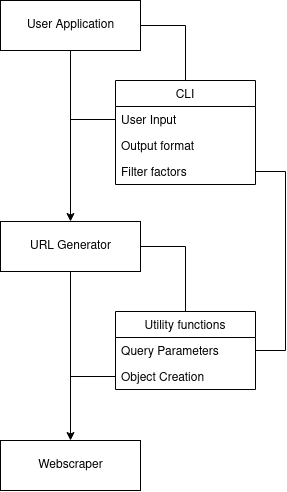

The diagram above was exported from draw.io. Its source (the exported page's mxGraphModel, read from the mxfile embedded in the PNG):
<mxGraphModel dx="1185" dy="634" grid="1" gridSize="10" guides="1" tooltips="1" connect="1" arrows="1" fold="1" page="1" pageScale="1" pageWidth="850" pageHeight="1100" math="0" shadow="0">
  <root>
    <mxCell id="0" />
    <mxCell id="1" parent="0" />
    <mxCell id="TKnDQqzg2s7gjmxdftw2-1" value="User Application" style="html=1;" vertex="1" parent="1">
      <mxGeometry x="355" y="110" width="140" height="50" as="geometry" />
    </mxCell>
    <mxCell id="TKnDQqzg2s7gjmxdftw2-2" value="CLI" style="swimlane;fontStyle=0;childLayout=stackLayout;horizontal=1;startSize=26;fillColor=none;horizontalStack=0;resizeParent=1;resizeParentMax=0;resizeLast=0;collapsible=1;marginBottom=0;" vertex="1" parent="1">
      <mxGeometry x="470" y="190" width="140" height="104" as="geometry" />
    </mxCell>
    <mxCell id="TKnDQqzg2s7gjmxdftw2-3" value="User Input" style="text;strokeColor=none;fillColor=none;align=left;verticalAlign=top;spacingLeft=4;spacingRight=4;overflow=hidden;rotatable=0;points=[[0,0.5],[1,0.5]];portConstraint=eastwest;" vertex="1" parent="TKnDQqzg2s7gjmxdftw2-2">
      <mxGeometry y="26" width="140" height="26" as="geometry" />
    </mxCell>
    <mxCell id="TKnDQqzg2s7gjmxdftw2-5" value="Output format" style="text;strokeColor=none;fillColor=none;align=left;verticalAlign=top;spacingLeft=4;spacingRight=4;overflow=hidden;rotatable=0;points=[[0,0.5],[1,0.5]];portConstraint=eastwest;" vertex="1" parent="TKnDQqzg2s7gjmxdftw2-2">
      <mxGeometry y="52" width="140" height="26" as="geometry" />
    </mxCell>
    <mxCell id="TKnDQqzg2s7gjmxdftw2-4" value="Filter factors" style="text;strokeColor=none;fillColor=none;align=left;verticalAlign=top;spacingLeft=4;spacingRight=4;overflow=hidden;rotatable=0;points=[[0,0.5],[1,0.5]];portConstraint=eastwest;" vertex="1" parent="TKnDQqzg2s7gjmxdftw2-2">
      <mxGeometry y="78" width="140" height="26" as="geometry" />
    </mxCell>
    <mxCell id="TKnDQqzg2s7gjmxdftw2-6" value="URL Generator" style="html=1;" vertex="1" parent="1">
      <mxGeometry x="355" y="331" width="140" height="50" as="geometry" />
    </mxCell>
    <mxCell id="TKnDQqzg2s7gjmxdftw2-7" value="Utility functions" style="swimlane;fontStyle=0;childLayout=stackLayout;horizontal=1;startSize=26;fillColor=none;horizontalStack=0;resizeParent=1;resizeParentMax=0;resizeLast=0;collapsible=1;marginBottom=0;" vertex="1" parent="1">
      <mxGeometry x="470" y="421" width="140" height="78" as="geometry" />
    </mxCell>
    <mxCell id="TKnDQqzg2s7gjmxdftw2-8" value="Query Parameters" style="text;strokeColor=none;fillColor=none;align=left;verticalAlign=top;spacingLeft=4;spacingRight=4;overflow=hidden;rotatable=0;points=[[0,0.5],[1,0.5]];portConstraint=eastwest;" vertex="1" parent="TKnDQqzg2s7gjmxdftw2-7">
      <mxGeometry y="26" width="140" height="26" as="geometry" />
    </mxCell>
    <mxCell id="TKnDQqzg2s7gjmxdftw2-9" value="Object Creation" style="text;strokeColor=none;fillColor=none;align=left;verticalAlign=top;spacingLeft=4;spacingRight=4;overflow=hidden;rotatable=0;points=[[0,0.5],[1,0.5]];portConstraint=eastwest;" vertex="1" parent="TKnDQqzg2s7gjmxdftw2-7">
      <mxGeometry y="52" width="140" height="26" as="geometry" />
    </mxCell>
    <mxCell id="TKnDQqzg2s7gjmxdftw2-11" value="Webscraper" style="html=1;" vertex="1" parent="1">
      <mxGeometry x="355" y="550" width="140" height="50" as="geometry" />
    </mxCell>
    <mxCell id="TKnDQqzg2s7gjmxdftw2-15" value="" style="endArrow=classic;html=1;rounded=0;exitX=0.5;exitY=1;exitDx=0;exitDy=0;entryX=0.5;entryY=0;entryDx=0;entryDy=0;" edge="1" parent="1" source="TKnDQqzg2s7gjmxdftw2-1" target="TKnDQqzg2s7gjmxdftw2-6">
      <mxGeometry width="50" height="50" relative="1" as="geometry">
        <mxPoint x="400" y="420" as="sourcePoint" />
        <mxPoint x="450" y="370" as="targetPoint" />
      </mxGeometry>
    </mxCell>
    <mxCell id="TKnDQqzg2s7gjmxdftw2-16" value="" style="endArrow=classic;html=1;rounded=0;entryX=0.5;entryY=0;entryDx=0;entryDy=0;exitX=0.5;exitY=1;exitDx=0;exitDy=0;" edge="1" parent="1" source="TKnDQqzg2s7gjmxdftw2-6" target="TKnDQqzg2s7gjmxdftw2-11">
      <mxGeometry width="50" height="50" relative="1" as="geometry">
        <mxPoint x="400" y="420" as="sourcePoint" />
        <mxPoint x="450" y="370" as="targetPoint" />
      </mxGeometry>
    </mxCell>
    <mxCell id="TKnDQqzg2s7gjmxdftw2-17" value="" style="endArrow=none;html=1;rounded=0;entryX=0.5;entryY=1;entryDx=0;entryDy=0;exitX=0;exitY=0.5;exitDx=0;exitDy=0;" edge="1" parent="1" source="TKnDQqzg2s7gjmxdftw2-3" target="TKnDQqzg2s7gjmxdftw2-1">
      <mxGeometry width="50" height="50" relative="1" as="geometry">
        <mxPoint x="460" y="230" as="sourcePoint" />
        <mxPoint x="450" y="370" as="targetPoint" />
        <Array as="points">
          <mxPoint x="425" y="229" />
        </Array>
      </mxGeometry>
    </mxCell>
    <mxCell id="TKnDQqzg2s7gjmxdftw2-18" value="" style="endArrow=none;html=1;rounded=0;entryX=1;entryY=0.5;entryDx=0;entryDy=0;exitX=1;exitY=0.5;exitDx=0;exitDy=0;ignoreEdge=0;bendable=1;" edge="1" parent="1" source="TKnDQqzg2s7gjmxdftw2-4" target="TKnDQqzg2s7gjmxdftw2-8">
      <mxGeometry width="50" height="50" relative="1" as="geometry">
        <mxPoint x="640" y="281" as="sourcePoint" />
        <mxPoint x="450" y="361" as="targetPoint" />
        <Array as="points">
          <mxPoint x="640" y="281" />
          <mxPoint x="640" y="460" />
        </Array>
      </mxGeometry>
    </mxCell>
    <mxCell id="TKnDQqzg2s7gjmxdftw2-19" value="" style="endArrow=none;html=1;rounded=0;exitX=0.5;exitY=1;exitDx=0;exitDy=0;entryX=0;entryY=0.5;entryDx=0;entryDy=0;" edge="1" parent="1" source="TKnDQqzg2s7gjmxdftw2-6" target="TKnDQqzg2s7gjmxdftw2-9">
      <mxGeometry width="50" height="50" relative="1" as="geometry">
        <mxPoint x="400" y="411" as="sourcePoint" />
        <mxPoint x="460" y="471" as="targetPoint" />
        <Array as="points">
          <mxPoint x="425" y="486" />
        </Array>
      </mxGeometry>
    </mxCell>
    <mxCell id="TKnDQqzg2s7gjmxdftw2-21" value="" style="endArrow=none;html=1;rounded=0;entryX=1;entryY=0.5;entryDx=0;entryDy=0;exitX=0.5;exitY=0;exitDx=0;exitDy=0;" edge="1" parent="1" source="TKnDQqzg2s7gjmxdftw2-7" target="TKnDQqzg2s7gjmxdftw2-6">
      <mxGeometry width="50" height="50" relative="1" as="geometry">
        <mxPoint x="550" y="390" as="sourcePoint" />
        <mxPoint x="610" y="400" as="targetPoint" />
        <Array as="points">
          <mxPoint x="540" y="356" />
        </Array>
      </mxGeometry>
    </mxCell>
    <mxCell id="TKnDQqzg2s7gjmxdftw2-22" value="" style="endArrow=none;html=1;rounded=0;entryX=1;entryY=0.5;entryDx=0;entryDy=0;exitX=0.5;exitY=0;exitDx=0;exitDy=0;" edge="1" parent="1" source="TKnDQqzg2s7gjmxdftw2-2" target="TKnDQqzg2s7gjmxdftw2-1">
      <mxGeometry width="50" height="50" relative="1" as="geometry">
        <mxPoint x="560" y="450" as="sourcePoint" />
        <mxPoint x="610" y="400" as="targetPoint" />
        <Array as="points">
          <mxPoint x="540" y="135" />
        </Array>
      </mxGeometry>
    </mxCell>
  </root>
</mxGraphModel>